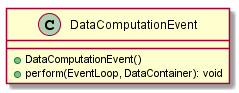

The diagram above was rendered by PlantUML. Its source (embedded in the PNG):
@startuml

    class DataComputationEvent {
        +DataComputationEvent()
        +perform(EventLoop, DataContainer): void
    }

@enduml